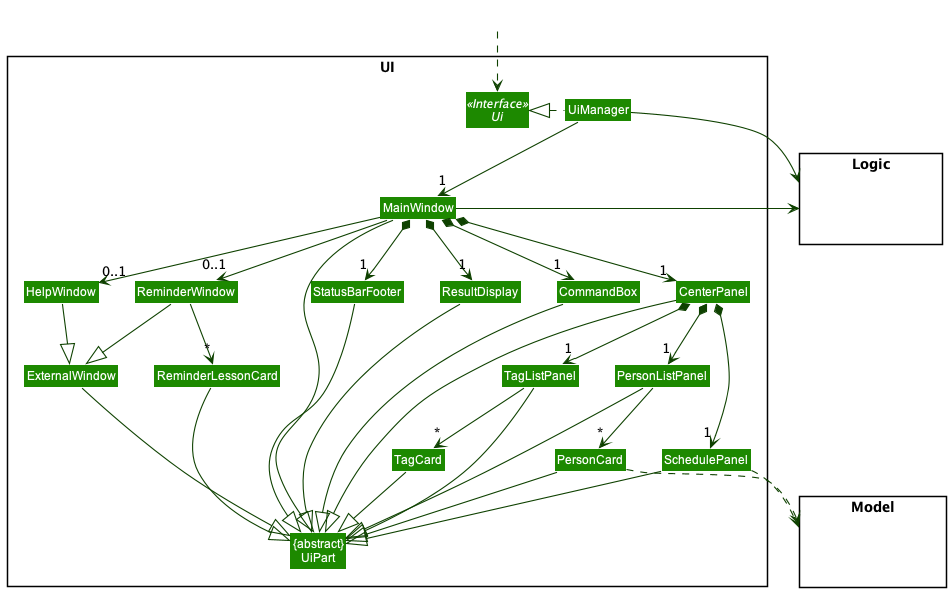

The diagram above was rendered by PlantUML. Its source (embedded in the PNG):
@startuml
!include style.puml
skinparam arrowThickness 1.1
skinparam arrowColor UI_COLOR_T4
skinparam classBackgroundColor UI_COLOR

package UI <<Rectangle>>{
Interface Ui <<Interface>>
Class "{abstract}\nUiPart" as UiPart
Class UiManager
Class MainWindow
Class ResultDisplay
Class CenterPanel
Class SchedulePanel
Class PersonListPanel
Class PersonCard
Class TagListPanel
Class TagCard
Class StatusBarFooter
Class CommandBox
Class ExternalWindow
Class HelpWindow
Class ReminderWindow
Class ReminderLessonCard
}

package Model <<Rectangle>> {
Class HiddenModel #FFFFFF
}

package Logic <<Rectangle>> {
Class HiddenLogic #FFFFFF
}

Class HiddenOutside #FFFFFF
HiddenOutside ..> Ui

UiManager .left.|> Ui
UiManager -down-> "1" MainWindow
MainWindow *-down->  "1" CommandBox
MainWindow *-down-> "1" ResultDisplay
MainWindow *-down-> "1" CenterPanel
MainWindow *-down-> "1" StatusBarFooter
MainWindow -down-> "0..1" HelpWindow
MainWindow -down-> "0..1" ReminderWindow

CenterPanel *-down-> "1" PersonListPanel
CenterPanel *-down-> "1" SchedulePanel
CenterPanel *-down-> "1" TagListPanel

PersonListPanel -down-> "*" PersonCard
TagListPanel -down-> "*" TagCard
ReminderWindow -down-> "*" ReminderLessonCard

MainWindow -left-|> UiPart

ResultDisplay --|> UiPart
CommandBox --|> UiPart
CenterPanel --|> UiPart
SchedulePanel --|> UiPart
PersonListPanel --|> UiPart
PersonCard --|> UiPart
TagListPanel --|> UiPart
TagCard --|> UiPart
ReminderLessonCard --|> UiPart
StatusBarFooter --|> UiPart
ExternalWindow --|> UiPart
HelpWindow --|> ExternalWindow
ReminderWindow --|> ExternalWindow

PersonCard ..> Model
SchedulePanel ..> Model
UiManager -right-> Logic
MainWindow -left-> Logic

CenterPanel -[hidden]left- HelpWindow
HelpWindow -[hidden]left- CommandBox
CommandBox -[hidden]left- ResultDisplay
ResultDisplay -[hidden]left- StatusBarFooter
ReminderLessonCard -[hidden]left- ExternalWindow

MainWindow -[hidden]-|> UiPart
@enduml